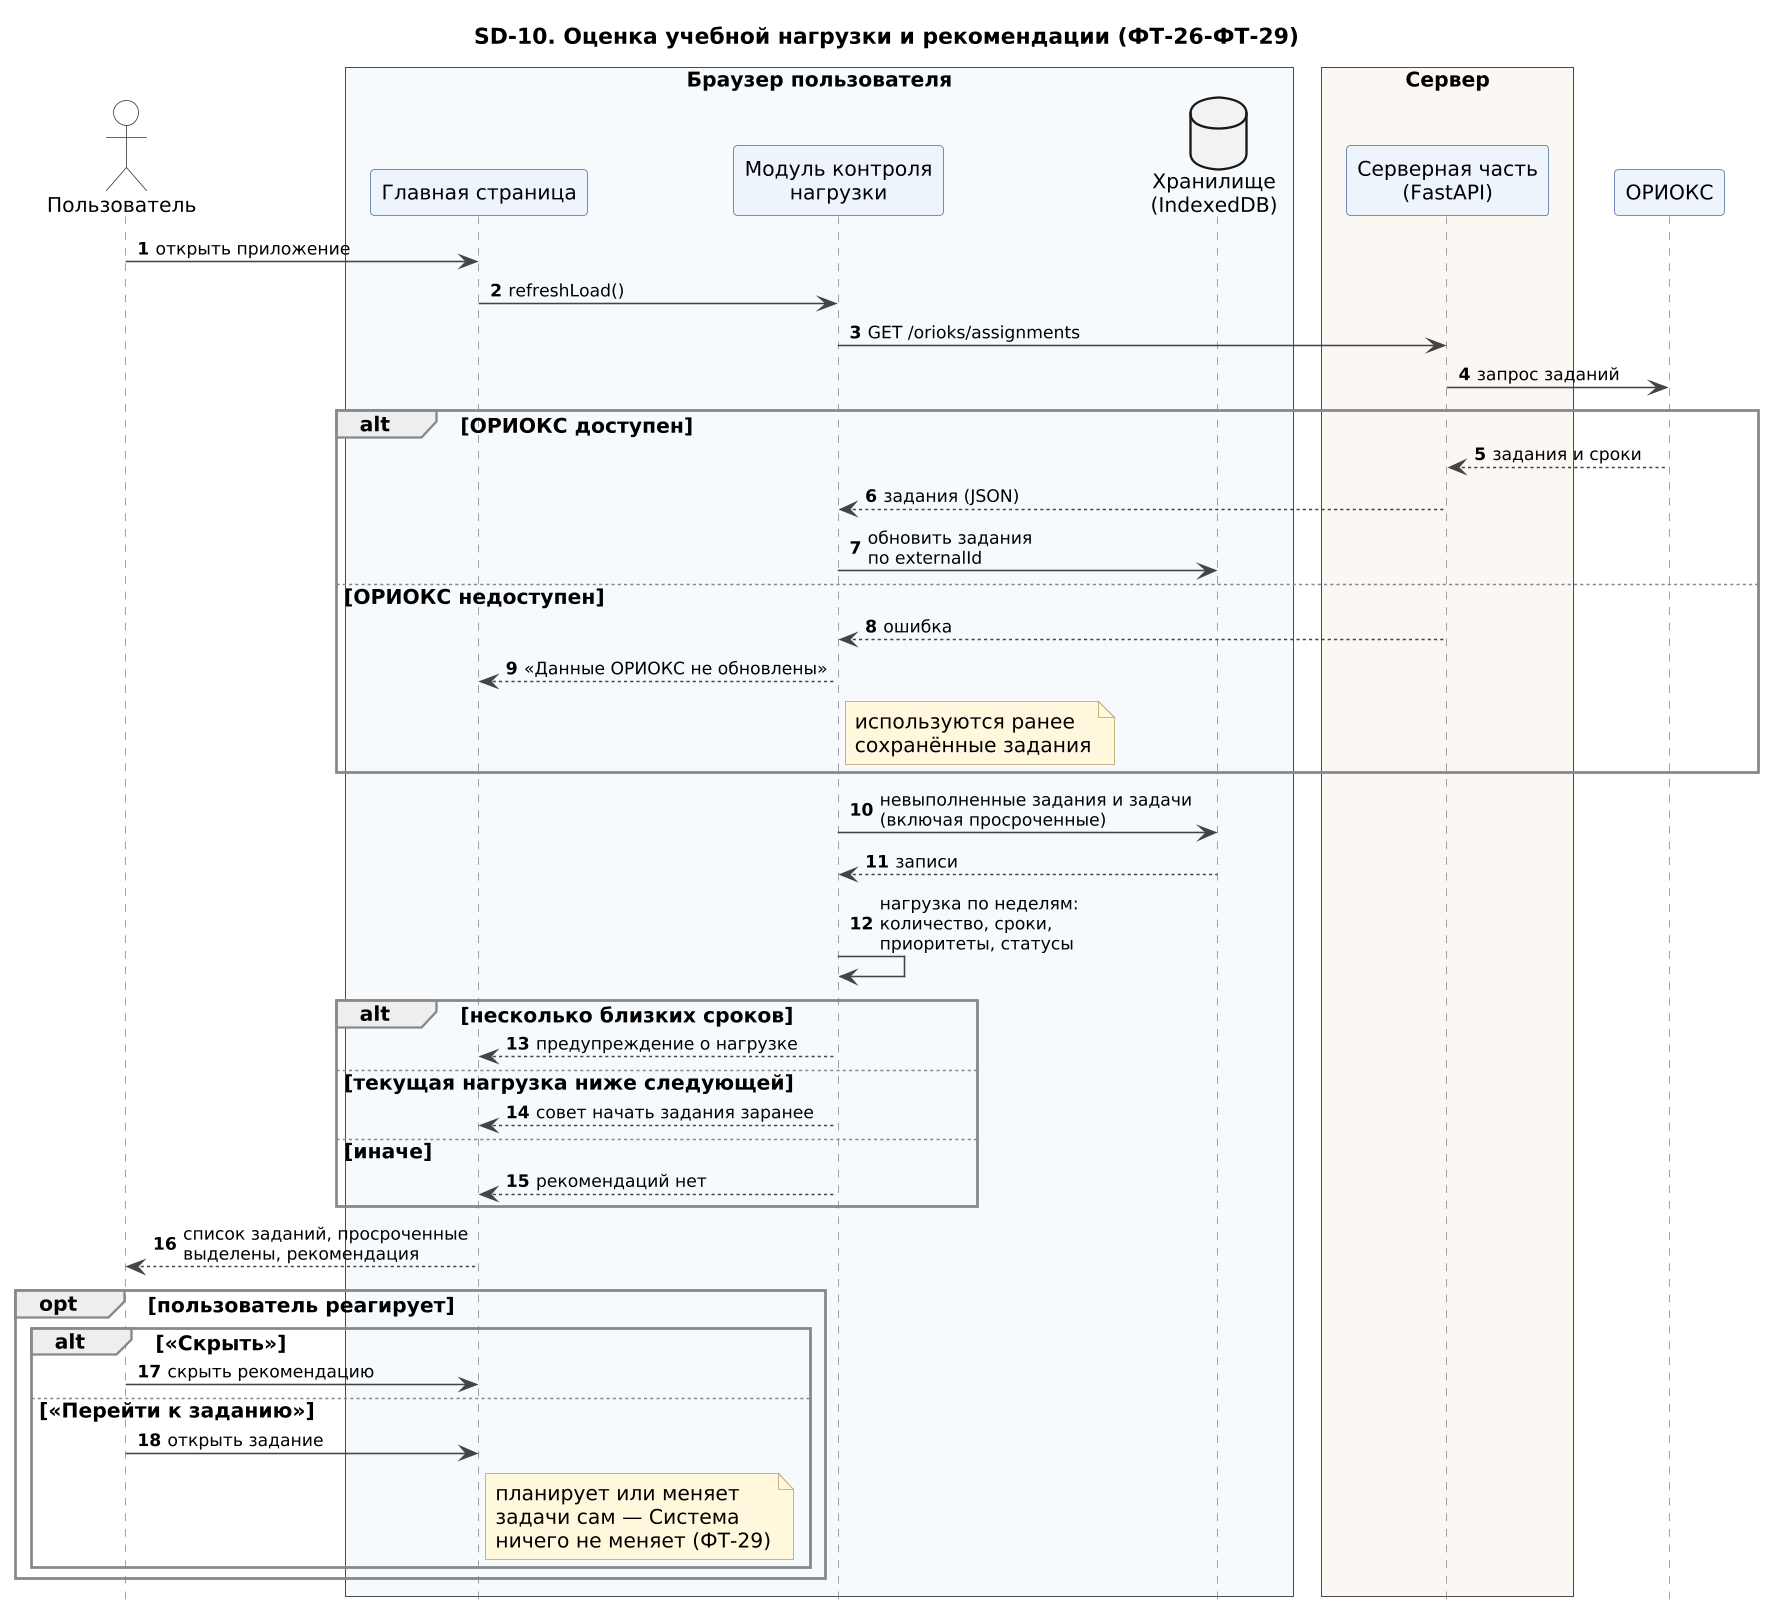

The diagram above was rendered by PlantUML. Its source (embedded in the PNG):
@startuml SD-10_nagruzka
!include seqhead.iuml
title SD-10. Оценка учебной нагрузки и рекомендации (ФТ-26-ФТ-29)
actor "Пользователь" as U
box "Браузер пользователя" #F7FAFD
participant "Главная страница" as UI
participant "Модуль контроля\nнагрузки" as LM
database "Хранилище\n(IndexedDB)" as DB
end box
box "Сервер" #FBF7F2
participant "Серверная часть\n(FastAPI)" as SRV
end box
participant "ОРИОКС" as OR

U -> UI : открыть приложение
UI -> LM : refreshLoad()
LM -> SRV : GET /orioks/assignments
SRV -> OR : запрос заданий
alt ОРИОКС доступен
  OR --> SRV : задания и сроки
  SRV --> LM : задания (JSON)
  LM -> DB : обновить задания\nпо externalId
else ОРИОКС недоступен
  SRV --> LM : ошибка
  LM --> UI : «Данные ОРИОКС не обновлены»
  note right of LM : используются ранее\nсохранённые задания
end
LM -> DB : невыполненные задания и задачи\n(включая просроченные)
DB --> LM : записи
LM -> LM : нагрузка по неделям:\nколичество, сроки,\nприоритеты, статусы
alt несколько близких сроков
  LM --> UI : предупреждение о нагрузке
else текущая нагрузка ниже следующей
  LM --> UI : совет начать задания заранее
else иначе
  LM --> UI : рекомендаций нет
end
UI --> U : список заданий, просроченные\nвыделены, рекомендация
opt пользователь реагирует
  alt «Скрыть»
    U -> UI : скрыть рекомендацию
  else «Перейти к заданию»
    U -> UI : открыть задание
    note right of UI : планирует или меняет\nзадачи сам — Система\nничего не меняет (ФТ-29)
  end
end
@enduml